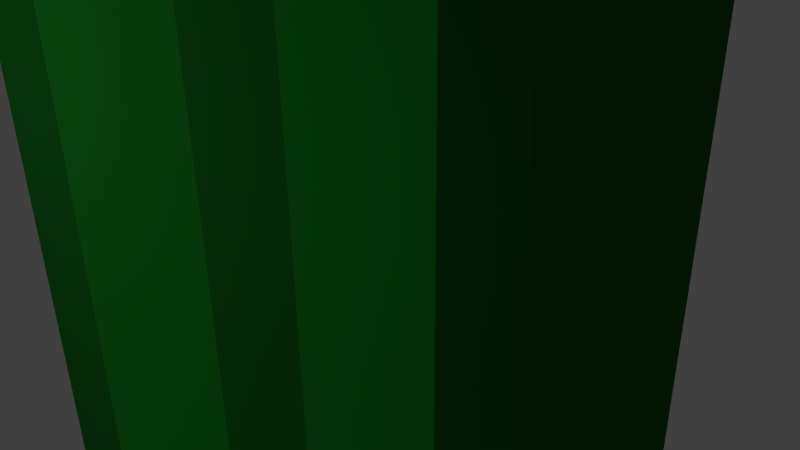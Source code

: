 # Source: MarioPipe.blend  (saved by Blender 2.74.0; exported with 4.5.12 LTS)
import bpy
from mathutils import Matrix  # noqa: F401  (used for matrix-valued properties, if any)

bpy.ops.wm.read_factory_settings(use_empty=True)
scene = bpy.context.scene
scene.name = 'Scene'

# ---- collections
col_collection_1 = bpy.data.collections.new('Collection 1'); scene.collection.children.link(col_collection_1)

# ---- materials (node trees are filled in below, after node groups)
mat_border = bpy.data.materials.new('Border')
mat_border.alpha_threshold = 0.0
mat_border.use_transparent_shadow = False
mat_border.diffuse_color = (0.02257, 0.1473, 0.02547, 1.0)
mat_border.roughness = 0.5
mat_border.specular_intensity = 0.0
mat_mediumgreen = bpy.data.materials.new('MediumGreen')
mat_mediumgreen.alpha_threshold = 0.0
mat_mediumgreen.use_transparent_shadow = False
mat_mediumgreen.diffuse_color = (0.01813, 0.1789, 0.02668, 1.0)
mat_mediumgreen.roughness = 0.5
mat_mediumgreen.specular_intensity = 0.0
mat_green = bpy.data.materials.new('Green')
mat_green.alpha_threshold = 0.0
mat_green.use_transparent_shadow = False
mat_green.diffuse_color = (0.01876, 0.2957, 0.03056, 1.0)
mat_green.roughness = 0.5
mat_green.specular_intensity = 0.0
mat_lightgrey = bpy.data.materials.new('LightGrey')
mat_lightgrey.alpha_threshold = 0.0
mat_lightgrey.use_transparent_shadow = False
mat_lightgrey.diffuse_color = (0.02043, 0.477, 0.03867, 1.0)
mat_lightgrey.roughness = 0.5
mat_lightgrey.specular_intensity = 0.0

# ---- material node trees

# ---- world
world_world = bpy.data.worlds.new('World'); scene.world = world_world
world_world.color = (0.05088, 0.05088, 0.05088)
world_world.use_sun_shadow = False
world_world.sun_shadow_jitter_overblur = 0.0
world_world.cycles.sampling_method = 'MANUAL'
world_world.cycles.sample_map_resolution = 256

# ---- cameras
cam_camera = bpy.data.cameras.new('Camera')
cam_camera.clip_end = 100.0
cam_camera.lens = 35.0
cam_camera.sensor_width = 32.0
cam_camera.sensor_height = 18.0
cam_camera.ortho_scale = 7.314
cam_camera.dof.focus_distance = 0.0
cam_camera.dof.aperture_fstop = 128.0

# ---- lights
light_lamp = bpy.data.lights.new('Lamp', 'POINT')
light_lamp.transmission_factor = 0.0
light_lamp.cutoff_distance = 30.0
light_lamp.energy = 100.0
light_lamp.shadow_buffer_clip_start = 1.001
light_lamp.shadow_soft_size = 0.1
light_lamp.shadow_maximum_resolution = 0.006
light_lamp.use_absolute_resolution = True
light_lamp.cycles.use_multiple_importance_sampling = False

# ---- meshes
me_cylinder_001 = bpy.data.meshes.new('Cylinder.001')
me_cylinder_001.from_pydata([(-8.941e-08, 1.0, -0.9152), (-8.941e-08, 1.0, 0.9432), (0.1951, 0.9808, -0.9152), (0.1951, 0.9808, 0.9432), (0.3827, 0.9239, -0.9152), (0.3827, 0.9239, 0.9432), (0.5556, 0.8315, -0.9152), (0.5556, 0.8315, 0.9432), (0.7071, 0.7071, -0.9152), (0.7071, 0.7071, 0.9432), (0.8315, 0.5556, -0.9152), (0.8315, 0.5556, 0.9432), (0.9239, 0.3827, -0.9152), (0.9239, 0.3827, 0.9432), (0.9808, 0.1951, -0.9152), (0.9808, 0.1951, 0.9432), (1.0, -2.302e-07, -0.9152), (1.0, -2.302e-07, 0.9432), (0.9808, -0.1951, -0.9152), (0.9808, -0.1951, 0.9432), (0.9239, -0.3827, -0.9152), (0.9239, -0.3827, 0.9432), (0.8315, -0.5556, -0.9152), (0.8315, -0.5556, 0.9432), (0.7071, -0.7071, -0.9152), (0.7071, -0.7071, 0.9432), (0.5556, -0.8315, -0.9152), (0.5556, -0.8315, 0.9432), (0.3827, -0.9239, -0.9152), (0.3827, -0.9239, 0.9432), (0.1951, -0.9808, -0.9152), (0.1951, -0.9808, 0.9432), (-3.278e-07, -1.0, -0.9152), (-3.278e-07, -1.0, 0.9432), (-0.1951, -0.9808, -0.9152), (-0.1951, -0.9808, 0.9432), (-0.3827, -0.9239, -0.9152), (-0.3827, -0.9239, 0.9432), (-0.5556, -0.8315, -0.9152), (-0.5556, -0.8315, 0.9432), (-0.7071, -0.7071, -0.9152), (-0.7071, -0.7071, 0.9432), (-0.8315, -0.5556, -0.9152), (-0.8315, -0.5556, 0.9432), (-0.9239, -0.3827, -0.9152), (-0.9239, -0.3827, 0.9432), (-0.9808, -0.1951, -0.9152), (-0.9808, -0.1951, 0.9432), (-1.0, 6.599e-07, -0.9152), (-1.0, 6.599e-07, 0.9432), (-0.9808, 0.1951, -0.9152), (-0.9808, 0.1951, 0.9432), (-0.9239, 0.3827, -0.9152), (-0.9239, 0.3827, 0.9432), (-0.8315, 0.5556, -0.9152), (-0.8315, 0.5556, 0.9432), (-0.7071, 0.7071, -0.9152), (-0.7071, 0.7071, 0.9432), (-0.5556, 0.8315, -0.9152), (-0.5556, 0.8315, 0.9432), (-0.3827, 0.9239, -0.9152), (-0.3827, 0.9239, 0.9432), (-0.1951, 0.9808, -0.9152), (-0.1951, 0.9808, 0.9432), (-8.941e-08, 1.0, -0.9866), (0.1951, 0.9808, -0.9866), (0.3827, 0.9239, -0.9866), (0.5556, 0.8315, -0.9866), (0.7071, 0.7071, -0.9866), (0.8315, 0.5556, -0.9866), (0.9239, 0.3827, -0.9866), (0.9808, 0.1951, -0.9866), (1.0, -2.302e-07, -0.9866), (0.9808, -0.1951, -0.9866), (0.9239, -0.3827, -0.9866), (0.8315, -0.5556, -0.9866), (0.7071, -0.7071, -0.9866), (0.5556, -0.8315, -0.9866), (0.3827, -0.9239, -0.9866), (0.1951, -0.9808, -0.9866), (-3.278e-07, -1.0, -0.9866), (-0.1951, -0.9808, -0.9866), (-0.3827, -0.9239, -0.9866), (-0.5556, -0.8315, -0.9866), (-0.7071, -0.7071, -0.9866), (-0.8315, -0.5556, -0.9866), (-0.9239, -0.3827, -0.9866), (-0.9808, -0.1951, -0.9866), (-1.0, 6.599e-07, -0.9866), (-0.9808, 0.1951, -0.9866), (-0.9239, 0.3827, -0.9866), (-0.8315, 0.5556, -0.9866), (-0.7071, 0.7071, -0.9866), (-0.5556, 0.8315, -0.9866), (-0.3827, 0.9239, -0.9866), (-0.1951, 0.9808, -0.9866), (0.09755, 0.9904, -0.9152), (0.09755, 0.9904, 0.9432), (-8.941e-08, 1.0, 0.03611), (0.1951, 0.9808, 0.03611), (0.2889, 0.9523, -0.9152), (0.2889, 0.9523, 0.9432), (0.3827, 0.9239, 0.03611), (0.4691, 0.8777, -0.9152), (0.4691, 0.8777, 0.9432), (0.5556, 0.8315, 0.03611), (0.6313, 0.7693, -0.9152), (0.6313, 0.7693, 0.9432), (0.7071, 0.7071, 0.03611), (0.7693, 0.6313, -0.9152), (0.7693, 0.6313, 0.9432), (0.8315, 0.5556, 0.03611), (0.8777, 0.4691, -0.9152), (0.8777, 0.4691, 0.9432), (0.9239, 0.3827, 0.03611), (0.9523, 0.2889, -0.9152), (0.9523, 0.2889, 0.9432), (0.9808, 0.1951, 0.03611), (0.9904, 0.09754, -0.9152), (0.9904, 0.09754, 0.9432), (1.0, -2.302e-07, 0.03611), (0.9904, -0.09755, -0.9152), (0.9904, -0.09755, 0.9432), (0.9808, -0.1951, 0.03611), (0.9523, -0.2889, -0.9152), (0.9523, -0.2889, 0.9432), (0.9239, -0.3827, 0.03611), (0.8777, -0.4691, -0.9152), (0.8777, -0.4691, 0.9432), (0.8315, -0.5556, 0.03611), (0.7693, -0.6313, -0.9152), (0.7693, -0.6313, 0.9432), (0.7071, -0.7071, 0.03611), (0.6313, -0.7693, -0.9152), (0.6313, -0.7693, 0.9432), (0.5556, -0.8315, 0.03611), (0.4691, -0.8777, -0.9152), (0.4691, -0.8777, 0.9432), (0.3827, -0.9239, 0.03611), (0.2889, -0.9523, -0.9152), (0.2889, -0.9523, 0.9432), (0.1951, -0.9808, 0.03611), (0.09754, -0.9904, -0.9152), (0.09754, -0.9904, 0.9432), (-3.278e-07, -1.0, 0.03611), (-0.09755, -0.9904, -0.9152), (-0.09755, -0.9904, 0.9432), (-0.1951, -0.9808, 0.03611), (-0.2889, -0.9523, -0.9152), (-0.2889, -0.9523, 0.9432), (-0.3827, -0.9239, 0.03611), (-0.4691, -0.8777, -0.9152), (-0.4691, -0.8777, 0.9432), (-0.5556, -0.8315, 0.03611), (-0.6313, -0.7693, -0.9152), (-0.6313, -0.7693, 0.9432), (-0.7071, -0.7071, 0.03611), (-0.7693, -0.6313, -0.9152), (-0.7693, -0.6313, 0.9432), (-0.8315, -0.5556, 0.03611), (-0.8777, -0.4691, -0.9152), (-0.8777, -0.4691, 0.9432), (-0.9239, -0.3827, 0.03611), (-0.9523, -0.2889, -0.9152), (-0.9523, -0.2889, 0.9432), (-0.9808, -0.1951, 0.03611), (-0.9904, -0.09754, -0.9152), (-0.9904, -0.09754, 0.9432), (-1.0, 6.599e-07, 0.03611), (-0.9904, 0.09755, -0.9152), (-0.9904, 0.09755, 0.9432), (-0.9808, 0.1951, 0.03611), (-0.9523, 0.2889, -0.9152), (-0.9523, 0.2889, 0.9432), (-0.9239, 0.3827, 0.03611), (-0.8777, 0.4691, -0.9152), (-0.8777, 0.4691, 0.9432), (-0.8315, 0.5556, 0.03611), (-0.7693, 0.6313, -0.9152), (-0.7693, 0.6313, 0.9432), (-0.7071, 0.7071, 0.03611), (-0.6313, 0.7693, -0.9152), (-0.6313, 0.7693, 0.9432), (-0.5556, 0.8315, 0.03611), (-0.4691, 0.8777, -0.9152), (-0.4691, 0.8777, 0.9432), (-0.3827, 0.9239, 0.03611), (-0.2889, 0.9523, -0.9152), (-0.2889, 0.9523, 0.9432), (-0.1951, 0.9808, 0.03611), (-0.09754, 0.9904, -0.9152), (-0.09754, 0.9904, 0.9432), (0.09755, 0.9904, -0.9866), (0.2889, 0.9523, -0.9866), (0.4691, 0.8777, -0.9866), (0.6313, 0.7693, -0.9866), (0.7693, 0.6313, -0.9866), (0.8777, 0.4691, -0.9866), (0.9523, 0.2889, -0.9866), (0.9904, 0.09754, -0.9866), (0.9904, -0.09755, -0.9866), (0.9523, -0.2889, -0.9866), (0.8777, -0.4691, -0.9866), (0.7693, -0.6313, -0.9866), (0.6313, -0.7693, -0.9866), (0.4691, -0.8777, -0.9866), (0.2889, -0.9523, -0.9866), (0.09754, -0.9904, -0.9866), (-0.09755, -0.9904, -0.9866), (-0.2889, -0.9523, -0.9866), (-0.4691, -0.8777, -0.9866), (-0.6313, -0.7693, -0.9866), (-0.7693, -0.6313, -0.9866), (-0.8777, -0.4691, -0.9866), (-0.9523, -0.2889, -0.9866), (-0.9904, -0.09754, -0.9866), (-0.9904, 0.09755, -0.9866), (-0.9523, 0.2889, -0.9866), (-0.8777, 0.4691, -0.9866), (-0.7693, 0.6313, -0.9866), (-0.6313, 0.7693, -0.9866), (-0.4691, 0.8777, -0.9866), (-0.2889, 0.9523, -0.9866), (-0.09754, 0.9904, -0.9866), (-0.1951, 0.9808, -0.9639), (-8.941e-08, 1.0, -0.9639), (-0.7071, -0.7071, -0.9639), (-0.8315, -0.5556, -0.9639), (0.9808, -0.1951, -0.9639), (0.9239, -0.3827, -0.9639), (-0.9808, -0.1951, -0.9639), (-1.0, 6.599e-07, -0.9639), (0.1951, 0.9808, -0.9639), (0.3827, 0.9239, -0.9639), (0.7071, -0.7071, -0.9639), (0.5556, -0.8315, -0.9639), (-0.9239, 0.3827, -0.9639), (-0.8315, 0.5556, -0.9639), (0.7071, 0.7071, -0.9639), (0.8315, 0.5556, -0.9639), (0.1951, -0.9808, -0.9639), (-3.278e-07, -1.0, -0.9639), (-0.5556, 0.8315, -0.9639), (-0.3827, 0.9239, -0.9639), (-0.3827, -0.9239, -0.9639), (-0.5556, -0.8315, -0.9639), (0.9808, 0.1951, -0.9639), (1.0, -2.302e-07, -0.9639), (-0.9239, -0.3827, -0.9639), (0.8315, -0.5556, -0.9639), (-0.9808, 0.1951, -0.9639), (0.5556, 0.8315, -0.9639), (0.3827, -0.9239, -0.9639), (-0.7071, 0.7071, -0.9639), (-0.1951, -0.9808, -0.9639), (0.9239, 0.3827, -0.9639), (0.9523, 0.2889, -0.9639), (-0.2889, -0.9523, -0.9639), (-0.6313, 0.7693, -0.9639), (0.2889, -0.9523, -0.9639), (0.6313, 0.7693, -0.9639), (-0.9523, 0.2889, -0.9639), (0.7693, -0.6313, -0.9639), (-0.9523, -0.2889, -0.9639), (0.9904, -0.09755, -0.9639), (-0.6313, -0.7693, -0.9639), (-0.2889, 0.9523, -0.9639), (0.8777, 0.4691, -0.9639), (-0.09755, -0.9904, -0.9639), (-0.7693, 0.6313, -0.9639), (0.4691, -0.8777, -0.9639), (0.4691, 0.8777, -0.9639), (-0.9904, 0.09755, -0.9639), (0.8777, -0.4691, -0.9639), (-0.8777, -0.4691, -0.9639), (0.9904, 0.09754, -0.9639), (0.09755, 0.9904, -0.9639), (-0.4691, -0.8777, -0.9639), (-0.4691, 0.8777, -0.9639), (0.09754, -0.9904, -0.9639), (0.7693, 0.6313, -0.9639), (-0.8777, 0.4691, -0.9639), (0.6313, -0.7693, -0.9639), (0.2889, 0.9523, -0.9639), (-0.9904, -0.09754, -0.9639), (0.9523, -0.2889, -0.9639), (-0.7693, -0.6313, -0.9639), (-0.09754, 0.9904, -0.9639), (-0.2889, 0.9523, 0.03611), (-0.09754, 0.9904, 0.03611), (-0.4691, 0.8777, 0.03611), (-0.6313, 0.7693, 0.03611), (-0.7693, 0.6313, 0.03611), (-0.8777, 0.4691, 0.03611), (-0.9523, 0.2889, 0.03611), (-0.9904, 0.09755, 0.03611), (-0.9904, -0.09754, 0.03611), (-0.9523, -0.2889, 0.03611), (-0.8777, -0.4691, 0.03611), (-0.7693, -0.6313, 0.03611), (-0.6313, -0.7693, 0.03611), (-0.4691, -0.8777, 0.03611), (-0.2889, -0.9523, 0.03611), (-0.09755, -0.9904, 0.03611), (0.09754, -0.9904, 0.03611), (0.2889, -0.9523, 0.03611), (0.4691, -0.8777, 0.03611), (0.6313, -0.7693, 0.03611), (0.7693, -0.6313, 0.03611), (0.8777, -0.4691, 0.03611), (0.9523, -0.2889, 0.03611), (0.9904, -0.09755, 0.03611), (0.9904, 0.09754, 0.03611), (0.9523, 0.2889, 0.03611), (0.8777, 0.4691, 0.03611), (0.7693, 0.6313, 0.03611), (0.6313, 0.7693, 0.03611), (0.4691, 0.8777, 0.03611), (0.2889, 0.9523, 0.03611), (0.09755, 0.9904, 0.03611), (-9.164e-08, 1.0, 1.047), (0.1951, 0.9808, 1.047), (0.3827, 0.9239, 1.047), (0.5556, 0.8315, 1.047), (0.7071, 0.7071, 1.047), (0.8315, 0.5556, 1.047), (0.9239, 0.3827, 1.047), (0.9808, 0.1951, 1.047), (1.0, -2.302e-07, 1.047), (0.9808, -0.1951, 1.047), (0.9239, -0.3827, 1.047), (0.8315, -0.5556, 1.047), (0.7071, -0.7071, 1.047), (0.5556, -0.8315, 1.047), (0.3827, -0.9239, 1.047), (0.1951, -0.9808, 1.047), (-3.301e-07, -1.0, 1.047), (-0.1951, -0.9808, 1.047), (-0.3827, -0.9239, 1.047), (-0.5556, -0.8315, 1.047), (-0.7071, -0.7071, 1.047), (-0.8315, -0.5556, 1.047), (-0.9239, -0.3827, 1.047), (-0.9808, -0.1951, 1.047), (-1.0, 6.599e-07, 1.047), (-0.9808, 0.1951, 1.047), (-0.9239, 0.3827, 1.047), (-0.8315, 0.5556, 1.047), (-0.7071, 0.7071, 1.047), (-0.5556, 0.8315, 1.047), (-0.3827, 0.9239, 1.047), (-0.1951, 0.9808, 1.047), (0.09755, 0.9904, 1.047), (0.2889, 0.9523, 1.047), (0.4691, 0.8777, 1.047), (0.6313, 0.7693, 1.047), (0.7693, 0.6313, 1.047), (0.8777, 0.4691, 1.047), (0.9523, 0.2889, 1.047), (0.9904, 0.09754, 1.047), (0.9904, -0.09755, 1.047), (0.9523, -0.2889, 1.047), (0.8777, -0.4691, 1.047), (0.7693, -0.6313, 1.047), (0.6313, -0.7693, 1.047), (0.4691, -0.8777, 1.047), (0.2889, -0.9523, 1.047), (0.09754, -0.9904, 1.047), (-0.09755, -0.9904, 1.047), (-0.2889, -0.9523, 1.047), (-0.4691, -0.8777, 1.047), (-0.6313, -0.7693, 1.047), (-0.7693, -0.6313, 1.047), (-0.8777, -0.4691, 1.047), (-0.9523, -0.2889, 1.047), (-0.9904, -0.09754, 1.047), (-0.9904, 0.09755, 1.047), (-0.9523, 0.2889, 1.047), (-0.8777, 0.4691, 1.047), (-0.7693, 0.6313, 1.047), (-0.6313, 0.7693, 1.047), (-0.4691, 0.8777, 1.047), (-0.2889, 0.9523, 1.047), (-0.09754, 0.9904, 1.047)], [], [(319, 97, 3, 99), (318, 101, 5, 102), (317, 104, 7, 105), (316, 107, 9, 108), (315, 110, 11, 111), (314, 113, 13, 114), (313, 116, 15, 117), (312, 119, 17, 120), (311, 122, 19, 123), (310, 125, 21, 126), (309, 128, 23, 129), (308, 131, 25, 132), (307, 134, 27, 135), (306, 137, 29, 138), (305, 140, 31, 141), (304, 143, 33, 144), (303, 146, 35, 147), (302, 149, 37, 150), (301, 152, 39, 153), (300, 155, 41, 156), (299, 158, 43, 159), (298, 161, 45, 162), (297, 164, 47, 165), (296, 167, 49, 168), (295, 170, 51, 171), (294, 173, 53, 174), (293, 176, 55, 177), (292, 179, 57, 180), (291, 182, 59, 183), (290, 185, 61, 186), (63, 188, 382, 351), (289, 191, 1, 98), (288, 188, 63, 189), (287, 225, 64, 223), (64, 192, 65, 193, 66, 194, 67, 195, 68, 196, 69, 197, 70, 198, 71, 199, 72, 200, 73, 201, 74, 202, 75, 203, 76, 204, 77, 205, 78, 206, 79, 207, 80, 208, 81, 209, 82, 210, 83, 211, 84, 212, 85, 213, 86, 214, 87, 215, 88, 216, 89, 217, 90, 218, 91, 219, 92, 220, 93, 221, 94, 222, 95, 223), (286, 227, 85, 212), (285, 229, 74, 201), (284, 231, 88, 215), (283, 233, 66, 193), (282, 235, 77, 204), (281, 237, 91, 218), (280, 239, 69, 196), (279, 241, 80, 207), (278, 243, 94, 221), (277, 245, 83, 210), (276, 232, 65, 192), (275, 247, 72, 199), (274, 248, 86, 213), (273, 249, 75, 202), (272, 250, 89, 216), (271, 251, 67, 194), (270, 252, 78, 205), (269, 253, 92, 219), (268, 254, 81, 208), (267, 255, 70, 197), (266, 224, 95, 222), (265, 226, 84, 211), (264, 228, 73, 200), (263, 230, 87, 214), (262, 234, 76, 203), (261, 236, 90, 217), (260, 238, 68, 195), (259, 240, 79, 206), (258, 242, 93, 220), (257, 244, 82, 209), (256, 246, 71, 198), (255, 256, 198, 70), (12, 115, 256, 255), (115, 14, 246, 256), (254, 257, 209, 81), (34, 148, 257, 254), (148, 36, 244, 257), (253, 258, 220, 92), (56, 181, 258, 253), (181, 58, 242, 258), (252, 259, 206, 78), (28, 139, 259, 252), (139, 30, 240, 259), (251, 260, 195, 67), (6, 106, 260, 251), (106, 8, 238, 260), (250, 261, 217, 89), (50, 172, 261, 250), (172, 52, 236, 261), (249, 262, 203, 75), (22, 130, 262, 249), (130, 24, 234, 262), (248, 263, 214, 86), (44, 163, 263, 248), (163, 46, 230, 263), (247, 264, 200, 72), (16, 121, 264, 247), (121, 18, 228, 264), (245, 265, 211, 83), (38, 154, 265, 245), (154, 40, 226, 265), (243, 266, 222, 94), (60, 187, 266, 243), (187, 62, 224, 266), (239, 267, 197, 69), (10, 112, 267, 239), (112, 12, 255, 267), (241, 268, 208, 80), (32, 145, 268, 241), (145, 34, 254, 268), (237, 269, 219, 91), (54, 178, 269, 237), (178, 56, 253, 269), (235, 270, 205, 77), (26, 136, 270, 235), (136, 28, 252, 270), (233, 271, 194, 66), (4, 103, 271, 233), (103, 6, 251, 271), (231, 272, 216, 88), (48, 169, 272, 231), (169, 50, 250, 272), (229, 273, 202, 74), (20, 127, 273, 229), (127, 22, 249, 273), (227, 274, 213, 85), (42, 160, 274, 227), (160, 44, 248, 274), (246, 275, 199, 71), (14, 118, 275, 246), (118, 16, 247, 275), (225, 276, 192, 64), (0, 96, 276, 225), (96, 2, 232, 276), (244, 277, 210, 82), (36, 151, 277, 244), (151, 38, 245, 277), (242, 278, 221, 93), (58, 184, 278, 242), (184, 60, 243, 278), (240, 279, 207, 79), (30, 142, 279, 240), (142, 32, 241, 279), (238, 280, 196, 68), (8, 109, 280, 238), (109, 10, 239, 280), (236, 281, 218, 90), (52, 175, 281, 236), (175, 54, 237, 281), (234, 282, 204, 76), (24, 133, 282, 234), (133, 26, 235, 282), (232, 283, 193, 65), (2, 100, 283, 232), (100, 4, 233, 283), (230, 284, 215, 87), (46, 166, 284, 230), (166, 48, 231, 284), (228, 285, 201, 73), (18, 124, 285, 228), (124, 20, 229, 285), (226, 286, 212, 84), (40, 157, 286, 226), (157, 42, 227, 286), (224, 287, 223, 95), (62, 190, 287, 224), (190, 0, 225, 287), (187, 288, 189, 62), (60, 186, 288, 187), (186, 61, 188, 288), (190, 289, 98, 0), (62, 189, 289, 190), (189, 63, 191, 289), (184, 290, 186, 60), (58, 183, 290, 184), (183, 59, 185, 290), (181, 291, 183, 58), (56, 180, 291, 181), (180, 57, 182, 291), (178, 292, 180, 56), (54, 177, 292, 178), (177, 55, 179, 292), (175, 293, 177, 54), (52, 174, 293, 175), (174, 53, 176, 293), (172, 294, 174, 52), (50, 171, 294, 172), (171, 51, 173, 294), (169, 295, 171, 50), (48, 168, 295, 169), (168, 49, 170, 295), (166, 296, 168, 48), (46, 165, 296, 166), (165, 47, 167, 296), (163, 297, 165, 46), (44, 162, 297, 163), (162, 45, 164, 297), (160, 298, 162, 44), (42, 159, 298, 160), (159, 43, 161, 298), (157, 299, 159, 42), (40, 156, 299, 157), (156, 41, 158, 299), (154, 300, 156, 40), (38, 153, 300, 154), (153, 39, 155, 300), (151, 301, 153, 38), (36, 150, 301, 151), (150, 37, 152, 301), (148, 302, 150, 36), (34, 147, 302, 148), (147, 35, 149, 302), (145, 303, 147, 34), (32, 144, 303, 145), (144, 33, 146, 303), (142, 304, 144, 32), (30, 141, 304, 142), (141, 31, 143, 304), (139, 305, 141, 30), (28, 138, 305, 139), (138, 29, 140, 305), (136, 306, 138, 28), (26, 135, 306, 136), (135, 27, 137, 306), (133, 307, 135, 26), (24, 132, 307, 133), (132, 25, 134, 307), (130, 308, 132, 24), (22, 129, 308, 130), (129, 23, 131, 308), (127, 309, 129, 22), (20, 126, 309, 127), (126, 21, 128, 309), (124, 310, 126, 20), (18, 123, 310, 124), (123, 19, 125, 310), (121, 311, 123, 18), (16, 120, 311, 121), (120, 17, 122, 311), (118, 312, 120, 16), (14, 117, 312, 118), (117, 15, 119, 312), (115, 313, 117, 14), (12, 114, 313, 115), (114, 13, 116, 313), (112, 314, 114, 12), (10, 111, 314, 112), (111, 11, 113, 314), (109, 315, 111, 10), (8, 108, 315, 109), (108, 9, 110, 315), (106, 316, 108, 8), (6, 105, 316, 106), (105, 7, 107, 316), (103, 317, 105, 6), (4, 102, 317, 103), (102, 5, 104, 317), (100, 318, 102, 4), (2, 99, 318, 100), (99, 3, 101, 318), (96, 319, 99, 2), (0, 98, 319, 96), (98, 1, 97, 319), (321, 352, 320, 383, 351, 382, 350, 381, 349, 380, 348, 379, 347, 378, 346, 377, 345, 376, 344, 375, 343, 374, 342, 373, 341, 372, 340, 371, 339, 370, 338, 369, 337, 368, 336, 367, 335, 366, 334, 365, 333, 364, 332, 363, 331, 362, 330, 361, 329, 360, 328, 359, 327, 358, 326, 357, 325, 356, 324, 355, 323, 354, 322, 353), (104, 5, 322, 354), (119, 15, 327, 359), (9, 107, 355, 324), (19, 122, 360, 329), (97, 1, 320, 352), (134, 25, 332, 364), (29, 137, 365, 334), (149, 35, 337, 369), (164, 45, 342, 374), (39, 152, 370, 339), (49, 167, 375, 344), (179, 55, 347, 379), (59, 182, 380, 349), (113, 11, 325, 357), (5, 101, 353, 322), (15, 116, 358, 327), (128, 21, 330, 362), (143, 31, 335, 367), (25, 131, 363, 332), (35, 146, 368, 337), (158, 41, 340, 372), (45, 161, 373, 342), (173, 51, 345, 377), (55, 176, 378, 347), (188, 61, 350, 382), (1, 191, 383, 320), (107, 7, 323, 355), (122, 17, 328, 360), (11, 110, 356, 325), (137, 27, 333, 365), (21, 125, 361, 330), (31, 140, 366, 335), (152, 37, 338, 370), (167, 47, 343, 375), (41, 155, 371, 340), (51, 170, 376, 345), (182, 57, 348, 380), (61, 185, 381, 350), (101, 3, 321, 353), (116, 13, 326, 358), (7, 104, 354, 323), (17, 119, 359, 328), (131, 23, 331, 363), (146, 33, 336, 368), (3, 97, 352, 321), (27, 134, 364, 333), (161, 43, 341, 373), (37, 149, 369, 338), (47, 164, 374, 343), (176, 53, 346, 378), (57, 179, 379, 348), (191, 63, 351, 383), (110, 9, 324, 356), (13, 113, 357, 326), (125, 19, 329, 361), (140, 29, 334, 366), (23, 128, 362, 331), (33, 143, 367, 336), (155, 39, 339, 371), (43, 158, 372, 341), (170, 49, 344, 376), (53, 173, 377, 346), (185, 59, 349, 381)])
me_cylinder_001.polygons.foreach_set('use_smooth', [True] * 322)
me_cylinder_001.polygons.foreach_set('material_index', [0, 0, 0, 0, 0, 0, 0, 0, 0, 0, 2, 3, 2, 3, 3, 2, 2, 2, 2, 2, 1, 1, 0, 0, 0, 0, 0, 0, 0, 0, 0, 0, 0, 0, 0, 0, 0, 0, 0, 0, 0, 0, 0, 0, 0, 0, 0, 0, 0, 0, 0, 0, 0, 0, 0, 0, 0, 0, 0, 0, 0, 0, 0, 0, 0, 0, 0, 0, 0, 0, 0, 0, 0, 0, 0, 0, 0, 0, 0, 0, 0, 0, 0, 0, 0, 0, 0, 0, 0, 0, 0, 0, 0, 0, 0, 0, 0, 0, 0, 0, 0, 0, 0, 0, 0, 0, 0, 0, 0, 0, 0, 0, 0, 0, 0, 0, 0, 0, 0, 0, 0, 0, 0, 0, 0, 0, 0, 0, 0, 0, 0, 0, 0, 0, 0, 0, 0, 0, 0, 0, 0, 0, 0, 0, 0, 0, 0, 0, 0, 0, 0, 0, 0, 0, 0, 0, 0, 0, 0, 0, 0, 0, 0, 0, 0, 0, 0, 0, 0, 0, 0, 0, 0, 0, 0, 0, 0, 0, 0, 0, 0, 0, 0, 0, 0, 0, 0, 0, 0, 0, 0, 0, 1, 1, 1, 1, 1, 1, 2, 1, 1, 2, 2, 2, 2, 2, 2, 2, 2, 2, 2, 2, 2, 3, 3, 3, 3, 3, 3, 2, 3, 3, 3, 2, 2, 2, 1, 1, 0, 0, 0, 0, 0, 0, 0, 0, 0, 0, 0, 0, 0, 0, 0, 0, 0, 0, 0, 0, 0, 0, 0, 0, 0, 0, 0, 0, 0, 0, 0, 0, 0, 0, 0, 0, 0, 0, 0, 0, 0, 0, 0, 0, 0, 0, 0, 0, 0, 0, 0, 0, 0, 0, 0, 0, 0, 0, 0, 0, 0, 0, 0, 0, 0, 0, 0, 0, 0, 0, 0, 0, 0, 0, 0, 0, 0, 0, 0, 0, 0, 0, 0, 0, 0, 0, 0, 0, 0, 0, 0, 0, 0, 0])
me_cylinder_001.materials.append(mat_border)
me_cylinder_001.materials.append(mat_mediumgreen)
me_cylinder_001.materials.append(mat_green)
me_cylinder_001.materials.append(mat_lightgrey)
me_cylinder_001.use_remesh_preserve_volume = False
me_cylinder_001.use_remesh_preserve_attributes = False
me_cylinder_001.use_mirror_vertex_groups = False
me_cylinder_001.update()
me_cylinder = bpy.data.meshes.new('Cylinder')
me_cylinder.from_pydata([(-8.941e-08, 1.0, -0.9412), (-8.941e-08, 1.0, 1.013), (0.1951, 0.9808, -0.9412), (0.1951, 0.9808, 1.013), (0.3827, 0.9239, -0.9412), (0.3827, 0.9239, 1.013), (0.5556, 0.8315, -0.9412), (0.5556, 0.8315, 1.013), (0.7071, 0.7071, -0.9412), (0.7071, 0.7071, 1.013), (0.8315, 0.5556, -0.9412), (0.8315, 0.5556, 1.013), (0.9239, 0.3827, -0.9412), (0.9239, 0.3827, 1.013), (0.9808, 0.1951, -0.9412), (0.9808, 0.1951, 1.013), (1.0, -2.302e-07, -0.9412), (1.0, -2.302e-07, 1.013), (0.9808, -0.1951, -0.9412), (0.9808, -0.1951, 1.013), (0.9239, -0.3827, -0.9412), (0.9239, -0.3827, 1.013), (0.8315, -0.5556, -0.9412), (0.8315, -0.5556, 1.013), (0.7071, -0.7071, -0.9412), (0.7071, -0.7071, 1.013), (0.5556, -0.8315, -0.9412), (0.5556, -0.8315, 1.013), (0.3827, -0.9239, -0.9412), (0.3827, -0.9239, 1.013), (0.1951, -0.9808, -0.9412), (0.1951, -0.9808, 1.013), (-3.278e-07, -1.0, -0.9412), (-3.278e-07, -1.0, 1.013), (-0.1951, -0.9808, -0.9412), (-0.1951, -0.9808, 1.013), (-0.3827, -0.9239, -0.9412), (-0.3827, -0.9239, 1.013), (-0.5556, -0.8315, -0.9412), (-0.5556, -0.8315, 1.013), (-0.7071, -0.7071, -0.9412), (-0.7071, -0.7071, 1.013), (-0.8315, -0.5556, -0.9412), (-0.8315, -0.5556, 1.013), (-0.9239, -0.3827, -0.9412), (-0.9239, -0.3827, 1.013), (-0.9808, -0.1951, -0.9412), (-0.9808, -0.1951, 1.013), (-1.0, 6.599e-07, -0.9412), (-1.0, 6.599e-07, 1.013), (-0.9808, 0.1951, -0.9412), (-0.9808, 0.1951, 1.013), (-0.9239, 0.3827, -0.9412), (-0.9239, 0.3827, 1.013), (-0.8315, 0.5556, -0.9412), (-0.8315, 0.5556, 1.013), (-0.7071, 0.7071, -0.9412), (-0.7071, 0.7071, 1.013), (-0.5556, 0.8315, -0.9412), (-0.5556, 0.8315, 1.013), (-0.3827, 0.9239, -0.9412), (-0.3827, 0.9239, 1.013), (-0.1951, 0.9808, -0.9412), (-0.1951, 0.9808, 1.013), (-8.941e-08, 1.0, -0.9866), (0.1951, 0.9808, -0.9866), (0.3827, 0.9239, -0.9866), (0.5556, 0.8315, -0.9866), (0.7071, 0.7071, -0.9866), (0.8315, 0.5556, -0.9866), (0.9239, 0.3827, -0.9866), (0.9808, 0.1951, -0.9866), (1.0, -2.302e-07, -0.9866), (0.9808, -0.1951, -0.9866), (0.9239, -0.3827, -0.9866), (0.8315, -0.5556, -0.9866), (0.7071, -0.7071, -0.9866), (0.5556, -0.8315, -0.9866), (0.3827, -0.9239, -0.9866), (0.1951, -0.9808, -0.9866), (-3.278e-07, -1.0, -0.9866), (-0.1951, -0.9808, -0.9866), (-0.3827, -0.9239, -0.9866), (-0.5556, -0.8315, -0.9866), (-0.7071, -0.7071, -0.9866), (-0.8315, -0.5556, -0.9866), (-0.9239, -0.3827, -0.9866), (-0.9808, -0.1951, -0.9866), (-1.0, 6.599e-07, -0.9866), (-0.9808, 0.1951, -0.9866), (-0.9239, 0.3827, -0.9866), (-0.8315, 0.5556, -0.9866), (-0.7071, 0.7071, -0.9866), (-0.5556, 0.8315, -0.9866), (-0.3827, 0.9239, -0.9866), (-0.1951, 0.9808, -0.9866), (0.09755, 0.9904, -0.9412), (0.09755, 0.9904, 1.013), (-8.941e-08, 1.0, 0.03611), (0.1951, 0.9808, 0.03611), (0.2889, 0.9523, -0.9412), (0.2889, 0.9523, 1.013), (0.3827, 0.9239, 0.03611), (0.4691, 0.8777, -0.9412), (0.4691, 0.8777, 1.013), (0.5556, 0.8315, 0.03611), (0.6313, 0.7693, -0.9412), (0.6313, 0.7693, 1.013), (0.7071, 0.7071, 0.03611), (0.7693, 0.6313, -0.9412), (0.7693, 0.6313, 1.013), (0.8315, 0.5556, 0.03611), (0.8777, 0.4691, -0.9412), (0.8777, 0.4691, 1.013), (0.9239, 0.3827, 0.03611), (0.9523, 0.2889, -0.9412), (0.9523, 0.2889, 1.013), (0.9808, 0.1951, 0.03611), (0.9904, 0.09754, -0.9412), (0.9904, 0.09754, 1.013), (1.0, -2.302e-07, 0.03611), (0.9904, -0.09755, -0.9412), (0.9904, -0.09755, 1.013), (0.9808, -0.1951, 0.03611), (0.9523, -0.2889, -0.9412), (0.9523, -0.2889, 1.013), (0.9239, -0.3827, 0.03611), (0.8777, -0.4691, -0.9412), (0.8777, -0.4691, 1.013), (0.8315, -0.5556, 0.03611), (0.7693, -0.6313, -0.9412), (0.7693, -0.6313, 1.013), (0.7071, -0.7071, 0.03611), (0.6313, -0.7693, -0.9412), (0.6313, -0.7693, 1.013), (0.5556, -0.8315, 0.03611), (0.4691, -0.8777, -0.9412), (0.4691, -0.8777, 1.013), (0.3827, -0.9239, 0.03611), (0.2889, -0.9523, -0.9412), (0.2889, -0.9523, 1.013), (0.1951, -0.9808, 0.03611), (0.09754, -0.9904, -0.9412), (0.09754, -0.9904, 1.013), (-3.278e-07, -1.0, 0.03611), (-0.09755, -0.9904, -0.9412), (-0.09755, -0.9904, 1.013), (-0.1951, -0.9808, 0.03611), (-0.2889, -0.9523, -0.9412), (-0.2889, -0.9523, 1.013), (-0.3827, -0.9239, 0.03611), (-0.4691, -0.8777, -0.9412), (-0.4691, -0.8777, 1.013), (-0.5556, -0.8315, 0.03611), (-0.6313, -0.7693, -0.9412), (-0.6313, -0.7693, 1.013), (-0.7071, -0.7071, 0.03611), (-0.7693, -0.6313, -0.9412), (-0.7693, -0.6313, 1.013), (-0.8315, -0.5556, 0.03611), (-0.8777, -0.4691, -0.9412), (-0.8777, -0.4691, 1.013), (-0.9239, -0.3827, 0.03611), (-0.9523, -0.2889, -0.9412), (-0.9523, -0.2889, 1.013), (-0.9808, -0.1951, 0.03611), (-0.9904, -0.09754, -0.9412), (-0.9904, -0.09754, 1.013), (-1.0, 6.599e-07, 0.03611), (-0.9904, 0.09755, -0.9412), (-0.9904, 0.09755, 1.013), (-0.9808, 0.1951, 0.03611), (-0.9523, 0.2889, -0.9412), (-0.9523, 0.2889, 1.013), (-0.9239, 0.3827, 0.03611), (-0.8777, 0.4691, -0.9412), (-0.8777, 0.4691, 1.013), (-0.8315, 0.5556, 0.03611), (-0.7693, 0.6313, -0.9412), (-0.7693, 0.6313, 1.013), (-0.7071, 0.7071, 0.03611), (-0.6313, 0.7693, -0.9412), (-0.6313, 0.7693, 1.013), (-0.5556, 0.8315, 0.03611), (-0.4691, 0.8777, -0.9412), (-0.4691, 0.8777, 1.013), (-0.3827, 0.9239, 0.03611), (-0.2889, 0.9523, -0.9412), (-0.2889, 0.9523, 1.013), (-0.1951, 0.9808, 0.03611), (-0.09754, 0.9904, -0.9412), (-0.09754, 0.9904, 1.013), (0.09755, 0.9904, -0.9866), (0.2889, 0.9523, -0.9866), (0.4691, 0.8777, -0.9866), (0.6313, 0.7693, -0.9866), (0.7693, 0.6313, -0.9866), (0.8777, 0.4691, -0.9866), (0.9523, 0.2889, -0.9866), (0.9904, 0.09754, -0.9866), (0.9904, -0.09755, -0.9866), (0.9523, -0.2889, -0.9866), (0.8777, -0.4691, -0.9866), (0.7693, -0.6313, -0.9866), (0.6313, -0.7693, -0.9866), (0.4691, -0.8777, -0.9866), (0.2889, -0.9523, -0.9866), (0.09754, -0.9904, -0.9866), (-0.09755, -0.9904, -0.9866), (-0.2889, -0.9523, -0.9866), (-0.4691, -0.8777, -0.9866), (-0.6313, -0.7693, -0.9866), (-0.7693, -0.6313, -0.9866), (-0.8777, -0.4691, -0.9866), (-0.9523, -0.2889, -0.9866), (-0.9904, -0.09754, -0.9866), (-0.9904, 0.09755, -0.9866), (-0.9523, 0.2889, -0.9866), (-0.8777, 0.4691, -0.9866), (-0.7693, 0.6313, -0.9866), (-0.6313, 0.7693, -0.9866), (-0.4691, 0.8777, -0.9866), (-0.2889, 0.9523, -0.9866), (-0.09754, 0.9904, -0.9866), (-0.1951, 0.9808, -0.9639), (-8.941e-08, 1.0, -0.9639), (-0.7071, -0.7071, -0.9639), (-0.8315, -0.5556, -0.9639), (0.9808, -0.1951, -0.9639), (0.9239, -0.3827, -0.9639), (-0.9808, -0.1951, -0.9639), (-1.0, 6.599e-07, -0.9639), (0.1951, 0.9808, -0.9639), (0.3827, 0.9239, -0.9639), (0.7071, -0.7071, -0.9639), (0.5556, -0.8315, -0.9639), (-0.9239, 0.3827, -0.9639), (-0.8315, 0.5556, -0.9639), (0.7071, 0.7071, -0.9639), (0.8315, 0.5556, -0.9639), (0.1951, -0.9808, -0.9639), (-3.278e-07, -1.0, -0.9639), (-0.5556, 0.8315, -0.9639), (-0.3827, 0.9239, -0.9639), (-0.3827, -0.9239, -0.9639), (-0.5556, -0.8315, -0.9639), (0.9808, 0.1951, -0.9639), (1.0, -2.302e-07, -0.9639), (-0.9239, -0.3827, -0.9639), (0.8315, -0.5556, -0.9639), (-0.9808, 0.1951, -0.9639), (0.5556, 0.8315, -0.9639), (0.3827, -0.9239, -0.9639), (-0.7071, 0.7071, -0.9639), (-0.1951, -0.9808, -0.9639), (0.9239, 0.3827, -0.9639), (0.9523, 0.2889, -0.9639), (-0.2889, -0.9523, -0.9639), (-0.6313, 0.7693, -0.9639), (0.2889, -0.9523, -0.9639), (0.6313, 0.7693, -0.9639), (-0.9523, 0.2889, -0.9639), (0.7693, -0.6313, -0.9639), (-0.9523, -0.2889, -0.9639), (0.9904, -0.09755, -0.9639), (-0.6313, -0.7693, -0.9639), (-0.2889, 0.9523, -0.9639), (0.8777, 0.4691, -0.9639), (-0.09755, -0.9904, -0.9639), (-0.7693, 0.6313, -0.9639), (0.4691, -0.8777, -0.9639), (0.4691, 0.8777, -0.9639), (-0.9904, 0.09755, -0.9639), (0.8777, -0.4691, -0.9639), (-0.8777, -0.4691, -0.9639), (0.9904, 0.09754, -0.9639), (0.09755, 0.9904, -0.9639), (-0.4691, -0.8777, -0.9639), (-0.4691, 0.8777, -0.9639), (0.09754, -0.9904, -0.9639), (0.7693, 0.6313, -0.9639), (-0.8777, 0.4691, -0.9639), (0.6313, -0.7693, -0.9639), (0.2889, 0.9523, -0.9639), (-0.9904, -0.09754, -0.9639), (0.9523, -0.2889, -0.9639), (-0.7693, -0.6313, -0.9639), (-0.09754, 0.9904, -0.9639), (-0.2889, 0.9523, 0.03611), (-0.09754, 0.9904, 0.03611), (-0.4691, 0.8777, 0.03611), (-0.6313, 0.7693, 0.03611), (-0.7693, 0.6313, 0.03611), (-0.8777, 0.4691, 0.03611), (-0.9523, 0.2889, 0.03611), (-0.9904, 0.09755, 0.03611), (-0.9904, -0.09754, 0.03611), (-0.9523, -0.2889, 0.03611), (-0.8777, -0.4691, 0.03611), (-0.7693, -0.6313, 0.03611), (-0.6313, -0.7693, 0.03611), (-0.4691, -0.8777, 0.03611), (-0.2889, -0.9523, 0.03611), (-0.09755, -0.9904, 0.03611), (0.09754, -0.9904, 0.03611), (0.2889, -0.9523, 0.03611), (0.4691, -0.8777, 0.03611), (0.6313, -0.7693, 0.03611), (0.7693, -0.6313, 0.03611), (0.8777, -0.4691, 0.03611), (0.9523, -0.2889, 0.03611), (0.9904, -0.09755, 0.03611), (0.9904, 0.09754, 0.03611), (0.9523, 0.2889, 0.03611), (0.8777, 0.4691, 0.03611), (0.7693, 0.6313, 0.03611), (0.6313, 0.7693, 0.03611), (0.4691, 0.8777, 0.03611), (0.2889, 0.9523, 0.03611), (0.09755, 0.9904, 0.03611)], [], [(319, 97, 3, 99), (318, 101, 5, 102), (317, 104, 7, 105), (316, 107, 9, 108), (315, 110, 11, 111), (314, 113, 13, 114), (313, 116, 15, 117), (312, 119, 17, 120), (311, 122, 19, 123), (310, 125, 21, 126), (309, 128, 23, 129), (308, 131, 25, 132), (307, 134, 27, 135), (306, 137, 29, 138), (305, 140, 31, 141), (304, 143, 33, 144), (303, 146, 35, 147), (302, 149, 37, 150), (301, 152, 39, 153), (300, 155, 41, 156), (299, 158, 43, 159), (298, 161, 45, 162), (297, 164, 47, 165), (296, 167, 49, 168), (295, 170, 51, 171), (294, 173, 53, 174), (293, 176, 55, 177), (292, 179, 57, 180), (291, 182, 59, 183), (290, 185, 61, 186), (3, 97, 1, 191, 63, 188, 61, 185, 59, 182, 57, 179, 55, 176, 53, 173, 51, 170, 49, 167, 47, 164, 45, 161, 43, 158, 41, 155, 39, 152, 37, 149, 35, 146, 33, 143, 31, 140, 29, 137, 27, 134, 25, 131, 23, 128, 21, 125, 19, 122, 17, 119, 15, 116, 13, 113, 11, 110, 9, 107, 7, 104, 5, 101), (289, 191, 1, 98), (288, 188, 63, 189), (287, 225, 64, 223), (64, 192, 65, 193, 66, 194, 67, 195, 68, 196, 69, 197, 70, 198, 71, 199, 72, 200, 73, 201, 74, 202, 75, 203, 76, 204, 77, 205, 78, 206, 79, 207, 80, 208, 81, 209, 82, 210, 83, 211, 84, 212, 85, 213, 86, 214, 87, 215, 88, 216, 89, 217, 90, 218, 91, 219, 92, 220, 93, 221, 94, 222, 95, 223), (286, 227, 85, 212), (285, 229, 74, 201), (284, 231, 88, 215), (283, 233, 66, 193), (282, 235, 77, 204), (281, 237, 91, 218), (280, 239, 69, 196), (279, 241, 80, 207), (278, 243, 94, 221), (277, 245, 83, 210), (276, 232, 65, 192), (275, 247, 72, 199), (274, 248, 86, 213), (273, 249, 75, 202), (272, 250, 89, 216), (271, 251, 67, 194), (270, 252, 78, 205), (269, 253, 92, 219), (268, 254, 81, 208), (267, 255, 70, 197), (266, 224, 95, 222), (265, 226, 84, 211), (264, 228, 73, 200), (263, 230, 87, 214), (262, 234, 76, 203), (261, 236, 90, 217), (260, 238, 68, 195), (259, 240, 79, 206), (258, 242, 93, 220), (257, 244, 82, 209), (256, 246, 71, 198), (255, 256, 198, 70), (12, 115, 256, 255), (115, 14, 246, 256), (254, 257, 209, 81), (34, 148, 257, 254), (148, 36, 244, 257), (253, 258, 220, 92), (56, 181, 258, 253), (181, 58, 242, 258), (252, 259, 206, 78), (28, 139, 259, 252), (139, 30, 240, 259), (251, 260, 195, 67), (6, 106, 260, 251), (106, 8, 238, 260), (250, 261, 217, 89), (50, 172, 261, 250), (172, 52, 236, 261), (249, 262, 203, 75), (22, 130, 262, 249), (130, 24, 234, 262), (248, 263, 214, 86), (44, 163, 263, 248), (163, 46, 230, 263), (247, 264, 200, 72), (16, 121, 264, 247), (121, 18, 228, 264), (245, 265, 211, 83), (38, 154, 265, 245), (154, 40, 226, 265), (243, 266, 222, 94), (60, 187, 266, 243), (187, 62, 224, 266), (239, 267, 197, 69), (10, 112, 267, 239), (112, 12, 255, 267), (241, 268, 208, 80), (32, 145, 268, 241), (145, 34, 254, 268), (237, 269, 219, 91), (54, 178, 269, 237), (178, 56, 253, 269), (235, 270, 205, 77), (26, 136, 270, 235), (136, 28, 252, 270), (233, 271, 194, 66), (4, 103, 271, 233), (103, 6, 251, 271), (231, 272, 216, 88), (48, 169, 272, 231), (169, 50, 250, 272), (229, 273, 202, 74), (20, 127, 273, 229), (127, 22, 249, 273), (227, 274, 213, 85), (42, 160, 274, 227), (160, 44, 248, 274), (246, 275, 199, 71), (14, 118, 275, 246), (118, 16, 247, 275), (225, 276, 192, 64), (0, 96, 276, 225), (96, 2, 232, 276), (244, 277, 210, 82), (36, 151, 277, 244), (151, 38, 245, 277), (242, 278, 221, 93), (58, 184, 278, 242), (184, 60, 243, 278), (240, 279, 207, 79), (30, 142, 279, 240), (142, 32, 241, 279), (238, 280, 196, 68), (8, 109, 280, 238), (109, 10, 239, 280), (236, 281, 218, 90), (52, 175, 281, 236), (175, 54, 237, 281), (234, 282, 204, 76), (24, 133, 282, 234), (133, 26, 235, 282), (232, 283, 193, 65), (2, 100, 283, 232), (100, 4, 233, 283), (230, 284, 215, 87), (46, 166, 284, 230), (166, 48, 231, 284), (228, 285, 201, 73), (18, 124, 285, 228), (124, 20, 229, 285), (226, 286, 212, 84), (40, 157, 286, 226), (157, 42, 227, 286), (224, 287, 223, 95), (62, 190, 287, 224), (190, 0, 225, 287), (187, 288, 189, 62), (60, 186, 288, 187), (186, 61, 188, 288), (190, 289, 98, 0), (62, 189, 289, 190), (189, 63, 191, 289), (184, 290, 186, 60), (58, 183, 290, 184), (183, 59, 185, 290), (181, 291, 183, 58), (56, 180, 291, 181), (180, 57, 182, 291), (178, 292, 180, 56), (54, 177, 292, 178), (177, 55, 179, 292), (175, 293, 177, 54), (52, 174, 293, 175), (174, 53, 176, 293), (172, 294, 174, 52), (50, 171, 294, 172), (171, 51, 173, 294), (169, 295, 171, 50), (48, 168, 295, 169), (168, 49, 170, 295), (166, 296, 168, 48), (46, 165, 296, 166), (165, 47, 167, 296), (163, 297, 165, 46), (44, 162, 297, 163), (162, 45, 164, 297), (160, 298, 162, 44), (42, 159, 298, 160), (159, 43, 161, 298), (157, 299, 159, 42), (40, 156, 299, 157), (156, 41, 158, 299), (154, 300, 156, 40), (38, 153, 300, 154), (153, 39, 155, 300), (151, 301, 153, 38), (36, 150, 301, 151), (150, 37, 152, 301), (148, 302, 150, 36), (34, 147, 302, 148), (147, 35, 149, 302), (145, 303, 147, 34), (32, 144, 303, 145), (144, 33, 146, 303), (142, 304, 144, 32), (30, 141, 304, 142), (141, 31, 143, 304), (139, 305, 141, 30), (28, 138, 305, 139), (138, 29, 140, 305), (136, 306, 138, 28), (26, 135, 306, 136), (135, 27, 137, 306), (133, 307, 135, 26), (24, 132, 307, 133), (132, 25, 134, 307), (130, 308, 132, 24), (22, 129, 308, 130), (129, 23, 131, 308), (127, 309, 129, 22), (20, 126, 309, 127), (126, 21, 128, 309), (124, 310, 126, 20), (18, 123, 310, 124), (123, 19, 125, 310), (121, 311, 123, 18), (16, 120, 311, 121), (120, 17, 122, 311), (118, 312, 120, 16), (14, 117, 312, 118), (117, 15, 119, 312), (115, 313, 117, 14), (12, 114, 313, 115), (114, 13, 116, 313), (112, 314, 114, 12), (10, 111, 314, 112), (111, 11, 113, 314), (109, 315, 111, 10), (8, 108, 315, 109), (108, 9, 110, 315), (106, 316, 108, 8), (6, 105, 316, 106), (105, 7, 107, 316), (103, 317, 105, 6), (4, 102, 317, 103), (102, 5, 104, 317), (100, 318, 102, 4), (2, 99, 318, 100), (99, 3, 101, 318), (96, 319, 99, 2), (0, 98, 319, 96), (98, 1, 97, 319)])
me_cylinder.polygons.foreach_set('use_smooth', [True] * 258)
me_cylinder.polygons.foreach_set('material_index', [0, 0, 0, 0, 0, 0, 0, 0, 0, 0, 1, 3, 2, 3, 3, 2, 2, 2, 2, 2, 1, 1, 0, 0, 0, 0, 0, 0, 0, 0, 0, 0, 0, 0, 0, 0, 0, 0, 0, 0, 0, 0, 0, 0, 0, 0, 0, 0, 0, 0, 0, 0, 0, 0, 0, 0, 0, 0, 0, 0, 0, 0, 0, 0, 0, 0, 0, 0, 0, 0, 0, 0, 0, 0, 0, 0, 0, 0, 0, 0, 0, 0, 0, 0, 0, 0, 0, 0, 0, 0, 0, 0, 0, 0, 0, 0, 0, 0, 0, 0, 0, 0, 0, 0, 0, 0, 0, 0, 0, 0, 0, 0, 0, 0, 0, 0, 0, 0, 0, 0, 0, 0, 0, 0, 0, 0, 0, 0, 0, 0, 0, 0, 0, 0, 0, 0, 0, 0, 0, 0, 0, 0, 0, 0, 0, 0, 0, 0, 0, 0, 0, 0, 0, 0, 0, 0, 0, 0, 0, 0, 0, 0, 0, 0, 0, 0, 0, 0, 0, 0, 0, 0, 0, 0, 0, 0, 0, 0, 0, 0, 0, 0, 0, 0, 0, 0, 0, 0, 0, 0, 0, 0, 1, 1, 1, 1, 1, 1, 2, 1, 1, 2, 2, 2, 2, 2, 2, 2, 2, 2, 2, 3, 3, 3, 3, 3, 3, 2, 2, 2, 3, 3, 3, 3, 3, 1, 1, 1, 0, 0, 0, 0, 0, 0, 0, 0, 0, 0, 0, 0, 0, 0, 0, 0, 0, 0, 0, 0, 0, 0, 0, 0, 0, 0, 0, 0, 0, 0])
me_cylinder.materials.append(mat_border)
me_cylinder.materials.append(mat_mediumgreen)
me_cylinder.materials.append(mat_green)
me_cylinder.materials.append(mat_lightgrey)
me_cylinder.use_remesh_preserve_volume = False
me_cylinder.use_remesh_preserve_attributes = False
me_cylinder.use_mirror_vertex_groups = False
me_cylinder.update()

# ---- objects
ob_cylinder_001 = bpy.data.objects.new('Cylinder.001', me_cylinder_001)
ob_cylinder = bpy.data.objects.new('Cylinder', me_cylinder)
ob_lamp = bpy.data.objects.new('Lamp', light_lamp)
ob_camera = bpy.data.objects.new('Camera', cam_camera)

# ---- transforms, parenting, visibility, modifiers, constraints
ob_cylinder_001.location = (-0.03509, -1.34e-06, 8.642)
ob_cylinder_001.scale = (5.0, 5.0, -1.86)
ob_cylinder_001.lineart.crease_threshold = 0.0
ob_cylinder.location = (0.0, 0.0, 0.9979)
ob_cylinder.scale = (3.868, 3.868, 4.479)
ob_cylinder.lineart.crease_threshold = 0.0
ob_lamp.location = (-0.4853, -9.462, 5.904)
ob_lamp.rotation_euler = (0.6503, 0.05522, 1.866)
ob_lamp.lock_rotations_4d = False
ob_lamp.empty_display_type = 'ARROWS'
ob_lamp.color = (0.0, 0.0, 0.0, 0.0)
ob_lamp.lineart.crease_threshold = 0.0
ob_camera.location = (7.481, -6.508, 5.344)
ob_camera.rotation_euler = (1.109, 0.01082, 0.8149)
ob_camera.lock_rotations_4d = False
ob_camera.empty_display_type = 'ARROWS'
ob_camera.color = (0.0, 0.0, 0.0, 0.0)
ob_camera.display_type = 'WIRE'
ob_camera.lineart.crease_threshold = 0.0

# ---- collection membership
col_collection_1.objects.link(ob_cylinder_001)
col_collection_1.objects.link(ob_cylinder)
col_collection_1.objects.link(ob_lamp)
col_collection_1.objects.link(ob_camera)

# ---- scene / render settings (as saved in the file)
scene.camera = ob_camera
scene.frame_start = 1; scene.frame_end = 250; scene.frame_set(1)
scene.render.engine = 'BLENDER_EEVEE_NEXT'
scene.render.resolution_percentage = 50
scene.render.dither_intensity = 0.0
scene.cycles.use_denoising = False
scene.cycles.samples = 10
scene.cycles.sampling_pattern = 'TABULATED_SOBOL'
scene.cycles.light_sampling_threshold = 0.0
scene.cycles.use_adaptive_sampling = False
scene.cycles.use_light_tree = False
scene.cycles.blur_glossy = 0.0
scene.cycles.pixel_filter_type = 'GAUSSIAN'
scene.cycles.sample_clamp_indirect = 0.0
scene.view_settings.view_transform = 'Standard'
bpy.context.view_layer.update()
